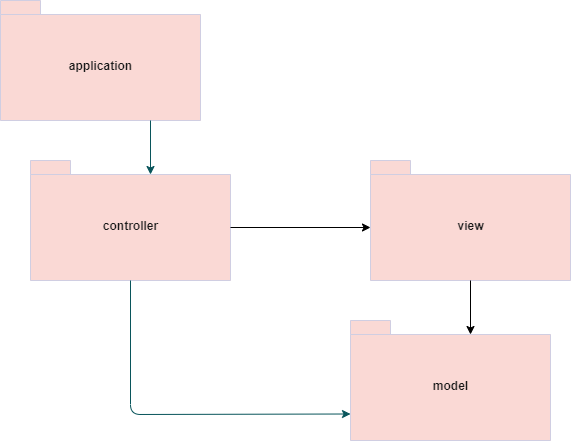

The diagram above was exported from draw.io. Its source (the exported page's mxGraphModel, read from the mxfile embedded in the PNG):
<mxGraphModel dx="1422" dy="804" grid="1" gridSize="10" guides="1" tooltips="1" connect="1" arrows="1" fold="1" page="1" pageScale="1" pageWidth="827" pageHeight="1169" math="0" shadow="0">
  <root>
    <mxCell id="0" />
    <mxCell id="1" parent="0" />
    <mxCell id="gnQHIaouZgbkBFjzrD5y-3" value="view" style="shape=folder;fontStyle=1;spacingTop=10;tabWidth=40;tabHeight=14;tabPosition=left;html=1;fillColor=#FAD9D5;strokeColor=#D0CEE2;fontColor=#1A1A1A;" parent="1" vertex="1">
      <mxGeometry x="580" y="160" width="200" height="120" as="geometry" />
    </mxCell>
    <mxCell id="gnQHIaouZgbkBFjzrD5y-4" value="&lt;b&gt;model&lt;/b&gt;" style="shape=folder;fontStyle=0;spacingTop=10;tabWidth=40;tabHeight=14;tabPosition=left;html=1;fillColor=#FAD9D5;strokeColor=#D0CEE2;fontColor=#1A1A1A;" parent="1" vertex="1">
      <mxGeometry x="560" y="320" width="200" height="120" as="geometry" />
    </mxCell>
    <mxCell id="gnQHIaouZgbkBFjzrD5y-5" value="controller" style="shape=folder;fontStyle=1;spacingTop=10;tabWidth=40;tabHeight=14;tabPosition=left;html=1;fillColor=#FAD9D5;strokeColor=#D0CEE2;fontColor=#1A1A1A;" parent="1" vertex="1">
      <mxGeometry x="240" y="160" width="200" height="120" as="geometry" />
    </mxCell>
    <mxCell id="gnQHIaouZgbkBFjzrD5y-6" value="application" style="shape=folder;fontStyle=1;spacingTop=10;tabWidth=40;tabHeight=14;tabPosition=left;html=1;fillColor=#FAD9D5;strokeColor=#D0CEE2;fontColor=#1A1A1A;" parent="1" vertex="1">
      <mxGeometry x="210" width="200" height="120" as="geometry" />
    </mxCell>
    <mxCell id="gnQHIaouZgbkBFjzrD5y-7" value="" style="endArrow=classic;html=1;entryX=0;entryY=0;entryDx=120;entryDy=14;entryPerimeter=0;exitX=0.75;exitY=1;exitDx=0;exitDy=0;exitPerimeter=0;strokeColor=#09555B;fontColor=#1A1A1A;" parent="1" source="gnQHIaouZgbkBFjzrD5y-6" target="gnQHIaouZgbkBFjzrD5y-5" edge="1">
      <mxGeometry width="50" height="50" relative="1" as="geometry">
        <mxPoint x="390" y="240" as="sourcePoint" />
        <mxPoint x="440" y="190" as="targetPoint" />
      </mxGeometry>
    </mxCell>
    <mxCell id="gnQHIaouZgbkBFjzrD5y-8" value="" style="endArrow=classic;html=1;fontColor=#1A1A1A;strokeColor=#09555B;entryX=0;entryY=0;entryDx=0;entryDy=93.5;entryPerimeter=0;exitX=0.5;exitY=1;exitDx=0;exitDy=0;exitPerimeter=0;" parent="1" source="gnQHIaouZgbkBFjzrD5y-5" target="gnQHIaouZgbkBFjzrD5y-4" edge="1">
      <mxGeometry width="50" height="50" relative="1" as="geometry">
        <mxPoint x="360" y="334" as="sourcePoint" />
        <mxPoint x="440" y="290" as="targetPoint" />
        <Array as="points">
          <mxPoint x="340" y="414" />
        </Array>
      </mxGeometry>
    </mxCell>
    <mxCell id="V-W4FsfY2Pj-aWyr0bGQ-1" value="" style="endArrow=classic;html=1;entryX=0;entryY=0;entryDx=0;entryDy=67;entryPerimeter=0;exitX=0;exitY=0;exitDx=200;exitDy=67;exitPerimeter=0;" edge="1" parent="1" source="gnQHIaouZgbkBFjzrD5y-5" target="gnQHIaouZgbkBFjzrD5y-3">
      <mxGeometry width="50" height="50" relative="1" as="geometry">
        <mxPoint x="410" y="240" as="sourcePoint" />
        <mxPoint x="460" y="190" as="targetPoint" />
      </mxGeometry>
    </mxCell>
    <mxCell id="V-W4FsfY2Pj-aWyr0bGQ-2" value="" style="endArrow=classic;html=1;entryX=0;entryY=0;entryDx=120;entryDy=14;entryPerimeter=0;exitX=0.5;exitY=1;exitDx=0;exitDy=0;exitPerimeter=0;" edge="1" parent="1" source="gnQHIaouZgbkBFjzrD5y-3" target="gnQHIaouZgbkBFjzrD5y-4">
      <mxGeometry width="50" height="50" relative="1" as="geometry">
        <mxPoint x="410" y="240" as="sourcePoint" />
        <mxPoint x="460" y="190" as="targetPoint" />
      </mxGeometry>
    </mxCell>
  </root>
</mxGraphModel>